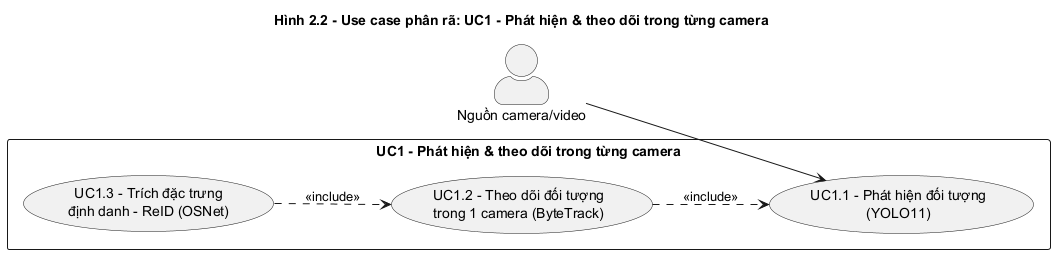

The diagram above was rendered by PlantUML. Its source (embedded in the PNG):
@startuml usecase_uc1
' Hình 2.2 - Use case phân rã UC1
left to right direction
skinparam packageStyle rectangle
skinparam shadowing false
skinparam actorStyle awesome
title Hình 2.2 - Use case phân rã: UC1 - Phát hiện & theo dõi trong từng camera

actor "Nguồn camera/video" as Camera

rectangle "UC1 - Phát hiện & theo dõi trong từng camera" {
  usecase "UC1.1 - Phát hiện đối tượng\n(YOLO11)" as UC11
  usecase "UC1.2 - Theo dõi đối tượng\ntrong 1 camera (ByteTrack)" as UC12
  usecase "UC1.3 - Trích đặc trưng\nđịnh danh - ReID (OSNet)" as UC13
}

Camera --> UC11
UC12 ..> UC11 : <<include>>
UC13 ..> UC12 : <<include>>
@enduml